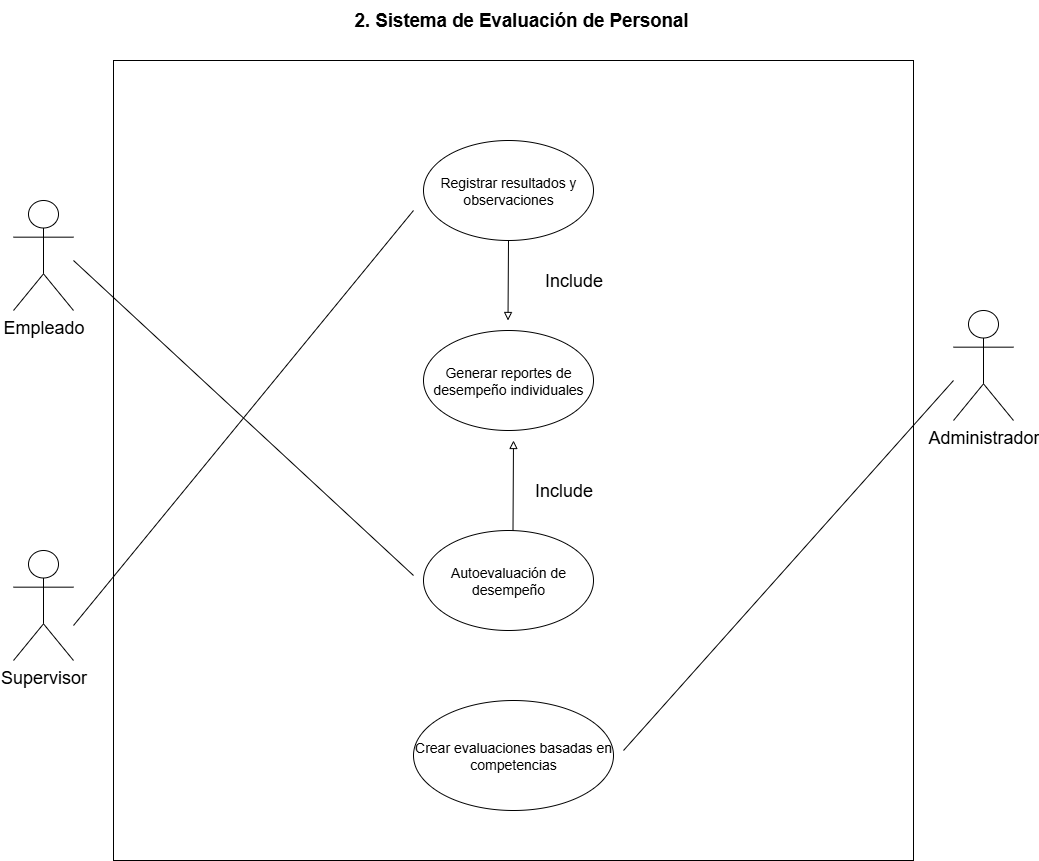

The diagram above was exported from draw.io. Its source (the exported page's mxGraphModel, read from the mxfile embedded in the PNG):
<mxGraphModel dx="2061" dy="1781" grid="1" gridSize="10" guides="1" tooltips="1" connect="1" arrows="1" fold="1" page="1" pageScale="1" pageWidth="850" pageHeight="1100" math="0" shadow="0">
  <root>
    <mxCell id="0" />
    <mxCell id="1" parent="0" />
    <mxCell id="bAnuQZ5bee43wcVE8TTS-1" value="" style="whiteSpace=wrap;html=1;aspect=fixed;" vertex="1" parent="1">
      <mxGeometry x="40" width="800" height="800" as="geometry" />
    </mxCell>
    <mxCell id="bAnuQZ5bee43wcVE8TTS-2" value="&lt;b&gt;&lt;span style=&quot;font-size:14.0pt;line-height:115%;&amp;lt;br/&amp;gt;font-family:&amp;quot;Arial&amp;quot;,sans-serif;mso-fareast-font-family:Aptos;mso-fareast-theme-font:&amp;lt;br/&amp;gt;minor-latin;mso-ansi-language:ES-CO;mso-fareast-language:EN-US;mso-bidi-language:&amp;lt;br/&amp;gt;AR-SA&quot;&gt;2. Sistema de Evaluación de Personal&lt;/span&gt;&lt;/b&gt;&lt;span style=&quot;font-size:14.0pt;&amp;lt;br/&amp;gt;line-height:115%;font-family:&amp;quot;Arial&amp;quot;,sans-serif;mso-fareast-font-family:Aptos;&amp;lt;br/&amp;gt;mso-fareast-theme-font:minor-latin;mso-ansi-language:ES-CO;mso-fareast-language:&amp;lt;br/&amp;gt;EN-US;mso-bidi-language:AR-SA&quot;&gt;&amp;nbsp;&lt;/span&gt;" style="text;html=1;align=center;verticalAlign=middle;resizable=0;points=[];autosize=1;strokeColor=none;fillColor=none;" vertex="1" parent="1">
      <mxGeometry x="270" y="-60" width="360" height="40" as="geometry" />
    </mxCell>
    <mxCell id="bAnuQZ5bee43wcVE8TTS-3" value="&lt;font style=&quot;font-size: 18px;&quot;&gt;Empleado&lt;/font&gt;" style="shape=umlActor;verticalLabelPosition=bottom;verticalAlign=top;html=1;outlineConnect=0;" vertex="1" parent="1">
      <mxGeometry x="-60" y="140" width="60" height="110" as="geometry" />
    </mxCell>
    <mxCell id="bAnuQZ5bee43wcVE8TTS-4" value="&lt;font style=&quot;font-size: 18px;&quot;&gt;Supervisor&lt;/font&gt;" style="shape=umlActor;verticalLabelPosition=bottom;verticalAlign=top;html=1;outlineConnect=0;" vertex="1" parent="1">
      <mxGeometry x="-60" y="490" width="60" height="110" as="geometry" />
    </mxCell>
    <mxCell id="bAnuQZ5bee43wcVE8TTS-5" value="&lt;font style=&quot;font-size: 18px;&quot;&gt;Administrador&lt;/font&gt;" style="shape=umlActor;verticalLabelPosition=bottom;verticalAlign=top;html=1;outlineConnect=0;" vertex="1" parent="1">
      <mxGeometry x="880" y="250" width="60" height="110" as="geometry" />
    </mxCell>
    <mxCell id="bAnuQZ5bee43wcVE8TTS-6" value="&lt;font style=&quot;font-size: 14px;&quot;&gt;Registrar resultados y observaciones&lt;/font&gt;" style="ellipse;whiteSpace=wrap;html=1;" vertex="1" parent="1">
      <mxGeometry x="350" y="80" width="170" height="100" as="geometry" />
    </mxCell>
    <mxCell id="bAnuQZ5bee43wcVE8TTS-7" value="&lt;font style=&quot;font-size: 14px;&quot;&gt;Generar reportes de desempeño individuales&lt;/font&gt;" style="ellipse;whiteSpace=wrap;html=1;" vertex="1" parent="1">
      <mxGeometry x="350" y="270" width="170" height="100" as="geometry" />
    </mxCell>
    <mxCell id="bAnuQZ5bee43wcVE8TTS-8" value="&lt;font style=&quot;font-size: 14px;&quot;&gt;Autoevaluación de desempeño&lt;/font&gt;" style="ellipse;whiteSpace=wrap;html=1;" vertex="1" parent="1">
      <mxGeometry x="350" y="470" width="170" height="100" as="geometry" />
    </mxCell>
    <mxCell id="6d4YCGaoIV7RaAVaixYe-1" value="" style="endArrow=none;html=1;rounded=0;" edge="1" parent="1">
      <mxGeometry width="50" height="50" relative="1" as="geometry">
        <mxPoint y="200" as="sourcePoint" />
        <mxPoint x="340" y="515" as="targetPoint" />
      </mxGeometry>
    </mxCell>
    <mxCell id="6d4YCGaoIV7RaAVaixYe-2" value="&lt;font style=&quot;font-size: 14px;&quot;&gt;Crear evaluaciones basadas en competencias&lt;/font&gt;" style="ellipse;whiteSpace=wrap;html=1;" vertex="1" parent="1">
      <mxGeometry x="340" y="640" width="200" height="110" as="geometry" />
    </mxCell>
    <mxCell id="6d4YCGaoIV7RaAVaixYe-4" value="" style="endArrow=none;html=1;rounded=0;" edge="1" parent="1">
      <mxGeometry width="50" height="50" relative="1" as="geometry">
        <mxPoint x="880" y="320" as="sourcePoint" />
        <mxPoint x="550" y="690" as="targetPoint" />
      </mxGeometry>
    </mxCell>
    <mxCell id="cjzbItCX38DkPAP3ibmZ-1" value="" style="endArrow=none;html=1;rounded=0;" edge="1" parent="1">
      <mxGeometry width="50" height="50" relative="1" as="geometry">
        <mxPoint y="565" as="sourcePoint" />
        <mxPoint x="340" y="150" as="targetPoint" />
      </mxGeometry>
    </mxCell>
    <mxCell id="g44z2vi92AHSzY26CxKF-1" value="" style="endArrow=none;html=1;rounded=0;startArrow=block;startFill=0;entryX=0.5;entryY=1;entryDx=0;entryDy=0;" edge="1" parent="1" target="bAnuQZ5bee43wcVE8TTS-6">
      <mxGeometry width="50" height="50" relative="1" as="geometry">
        <mxPoint x="434.5" y="260" as="sourcePoint" />
        <mxPoint x="434.5" y="190" as="targetPoint" />
      </mxGeometry>
    </mxCell>
    <mxCell id="uitrEuA-d9ycaw-PtvQH-1" value="&lt;font style=&quot;font-size: 18px;&quot;&gt;Include&lt;/font&gt;" style="text;html=1;align=center;verticalAlign=middle;resizable=0;points=[];autosize=1;strokeColor=none;fillColor=none;" vertex="1" parent="1">
      <mxGeometry x="460" y="200" width="80" height="40" as="geometry" />
    </mxCell>
    <mxCell id="uitrEuA-d9ycaw-PtvQH-2" value="" style="endArrow=none;html=1;rounded=0;startArrow=block;startFill=0;entryX=0.5;entryY=1;entryDx=0;entryDy=0;" edge="1" parent="1">
      <mxGeometry width="50" height="50" relative="1" as="geometry">
        <mxPoint x="440" y="380" as="sourcePoint" />
        <mxPoint x="439.5" y="470" as="targetPoint" />
      </mxGeometry>
    </mxCell>
    <mxCell id="uitrEuA-d9ycaw-PtvQH-3" value="&lt;font style=&quot;font-size: 18px;&quot;&gt;Include&lt;/font&gt;" style="text;html=1;align=center;verticalAlign=middle;resizable=0;points=[];autosize=1;strokeColor=none;fillColor=none;" vertex="1" parent="1">
      <mxGeometry x="450" y="410" width="80" height="40" as="geometry" />
    </mxCell>
  </root>
</mxGraphModel>